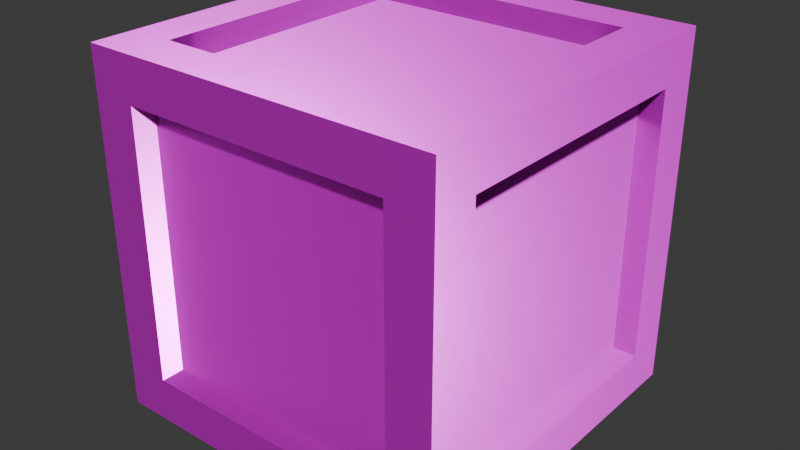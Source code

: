 # Source: Box.blend  (saved by Blender 4.1.24; exported with 4.5.12 LTS)
import bpy
from mathutils import Matrix  # noqa: F401  (used for matrix-valued properties, if any)

bpy.ops.wm.read_factory_settings(use_empty=True)
scene = bpy.context.scene
scene.name = 'Scene'

# ---- collections
col_collection = bpy.data.collections.new('Collection'); scene.collection.children.link(col_collection)

# ---- images (referenced by path relative to the original .blend; pixels are not part of the script)
import os
ASSET_DIR = os.environ.get("B2B_ASSET_DIR", "")  # directory of the original .blend (textures are referenced by path, not embedded)
HERE = os.path.dirname(os.path.abspath(__file__))  # packed textures are extracted next to this script under _unpacked/

def load_image(name, relpath, width, height, colorspace="sRGB"):
    """Load a texture the original file referenced (path relative to the .blend, or extracted next to this script)."""
    p = next((c for c in (os.path.join(HERE, relpath), os.path.join(ASSET_DIR, relpath)) if relpath and os.path.exists(c)), "")
    if p:
        img = bpy.data.images.load(p, check_existing=True)
        img.name = name
    else:  # same state as the original file: an image datablock whose file is absent (Cycles renders it pink)
        img = bpy.data.images.new(name, width, height)
        img.source = "FILE"
        img.filepath = "//" + (relpath or name)
    img.colorspace_settings.name = colorspace
    return img
img_box_frame_height_png = load_image('Box_Frame_Height.png', 'Textures/Box_Frame_Height.png', 1024, 1024, 'Non-Color')
img_box_frame_basecolor_png = load_image('Box_Frame_BaseColor.png', 'Textures/Box_Frame_BaseColor.png', 1024, 1024, 'sRGB')
img_box_frame_metallic_png = load_image('Box_Frame_Metallic.png', 'Textures/Box_Frame_Metallic.png', 1024, 1024, 'Non-Color')
img_box_frame_roughness_png = load_image('Box_Frame_Roughness.png', 'Textures/Box_Frame_Roughness.png', 1024, 1024, 'Non-Color')
img_box_frame_normal_png = load_image('Box_Frame_Normal.png', 'Textures/Box_Frame_Normal.png', 1024, 1024, 'Non-Color')
img_box_wood_height_png = load_image('Box_Wood_Height.png', 'Textures/Box_Wood_Height.png', 1024, 1024, 'Non-Color')
img_box_wood_basecolor_png = load_image('Box_Wood_BaseColor.png', 'Textures/Box_Wood_BaseColor.png', 1024, 1024, 'sRGB')
img_box_wood_metallic_png = load_image('Box_Wood_Metallic.png', 'Textures/Box_Wood_Metallic.png', 1024, 1024, 'Non-Color')
img_box_wood_roughness_png = load_image('Box_Wood_Roughness.png', 'Textures/Box_Wood_Roughness.png', 1024, 1024, 'Non-Color')
img_box_wood_normal_png = load_image('Box_Wood_Normal.png', 'Textures/Box_Wood_Normal.png', 1024, 1024, 'Non-Color')

# ---- materials (node trees are filled in below, after node groups)
mat_frame = bpy.data.materials.new('Frame')
mat_frame.use_transparent_shadow = False
mat_wood = bpy.data.materials.new('Wood')
mat_wood.use_transparent_shadow = False

# ---- material node trees
mat_frame.use_nodes = True; mat_frame.node_tree.nodes.clear()
_N = mat_frame.node_tree.nodes; _L = mat_frame.node_tree.links
n0 = _N.new('ShaderNodeBsdfPrincipled'); n0.name = 'Principled BSDF'; n0.location = (25, 200)
n1 = _N.new('ShaderNodeOutputMaterial'); n1.name = 'Material Output'; n1.location = (315, 200)
n2 = _N.new('ShaderNodeTexImage'); n2.name = 'Image Texture'; n2.location = (88, -880)
n2.label = 'Displacement'
n2.image = img_box_frame_height_png
n3 = _N.new('ShaderNodeDisplacement'); n3.name = 'Displacement'; n3.location = (125, -500)
n3.inputs[2].default_value = 1.0
n4 = _N.new('ShaderNodeTexImage'); n4.name = 'Image Texture.001'; n4.location = (88, -40)
n4.label = 'Base Color'
n4.image = img_box_frame_basecolor_png
n5 = _N.new('ShaderNodeTexImage'); n5.name = 'Image Texture.002'; n5.location = (88, -320)
n5.label = 'Metallic'
n5.image = img_box_frame_metallic_png
n6 = _N.new('ShaderNodeTexImage'); n6.name = 'Image Texture.003'; n6.location = (88, -600)
n6.label = 'Roughness'
n6.image = img_box_frame_roughness_png
n7 = _N.new('ShaderNodeTexImage'); n7.name = 'Image Texture.004'; n7.location = (88, -1160)
n7.label = 'Normal'
n7.image = img_box_frame_normal_png
n8 = _N.new('ShaderNodeNormalMap'); n8.name = 'Normal Map'; n8.location = (-225, -720)
n9 = _N.new('ShaderNodeMapping'); n9.name = 'Mapping'; n9.location = (230, -40)
n10 = _N.new('NodeReroute'); n10.name = 'Reroute'; n10.location = (38, -693)
n10.width = 16
n10.socket_idname = 'NodeSocketVector'
n11 = _N.new('ShaderNodeTexCoord'); n11.name = 'Texture Coordinate'; n11.location = (30, -40)
n12 = _N.new('NodeFrame'); n12.name = 'Frame'; n12.location = (-1255, 240)
n12.label = 'Mapping'
n12.width = 400
n13 = _N.new('NodeFrame'); n13.name = 'Frame.001'; n13.location = (-613, 440)
n13.label = 'Textures'
n13.width = 358
n2.parent = n13
n4.parent = n13
n5.parent = n13
n6.parent = n13
n7.parent = n13
n9.parent = n12
n10.parent = n13
n11.parent = n12
_L.new(n0.outputs[0], n1.inputs[0])
_L.new(n2.outputs[0], n3.inputs[0])
_L.new(n3.outputs[0], n1.inputs[2])
_L.new(n4.outputs[0], n0.inputs[0])
_L.new(n5.outputs[0], n0.inputs[1])
_L.new(n6.outputs[0], n0.inputs[2])
_L.new(n7.outputs[0], n8.inputs[1])
_L.new(n8.outputs[0], n0.inputs[5])
_L.new(n10.outputs[0], n4.inputs[0])
_L.new(n10.outputs[0], n5.inputs[0])
_L.new(n10.outputs[0], n6.inputs[0])
_L.new(n10.outputs[0], n2.inputs[0])
_L.new(n10.outputs[0], n7.inputs[0])
_L.new(n9.outputs[0], n10.inputs[0])
_L.new(n11.outputs[2], n9.inputs[0])
n1.is_active_output = True
mat_wood.use_nodes = True; mat_wood.node_tree.nodes.clear()
_N = mat_wood.node_tree.nodes; _L = mat_wood.node_tree.links
n0 = _N.new('ShaderNodeBsdfPrincipled'); n0.name = 'Principled BSDF'; n0.location = (24, 204)
n1 = _N.new('ShaderNodeOutputMaterial'); n1.name = 'Material Output'; n1.location = (314, 204)
n2 = _N.new('ShaderNodeTexImage'); n2.name = 'Image Texture'; n2.location = (88, -880)
n2.label = 'Displacement'
n2.image = img_box_wood_height_png
n3 = _N.new('ShaderNodeDisplacement'); n3.name = 'Displacement'; n3.location = (124, -496)
n3.inputs[2].default_value = 1.0
n4 = _N.new('ShaderNodeTexImage'); n4.name = 'Image Texture.001'; n4.location = (88, -40)
n4.label = 'Base Color'
n4.image = img_box_wood_basecolor_png
n5 = _N.new('ShaderNodeTexImage'); n5.name = 'Image Texture.002'; n5.location = (88, -320)
n5.label = 'Metallic'
n5.image = img_box_wood_metallic_png
n6 = _N.new('ShaderNodeTexImage'); n6.name = 'Image Texture.003'; n6.location = (88, -600)
n6.label = 'Roughness'
n6.image = img_box_wood_roughness_png
n7 = _N.new('ShaderNodeTexImage'); n7.name = 'Image Texture.004'; n7.location = (88, -1160)
n7.label = 'Normal'
n7.image = img_box_wood_normal_png
n8 = _N.new('ShaderNodeNormalMap'); n8.name = 'Normal Map'; n8.location = (-226, -716)
n9 = _N.new('ShaderNodeMapping'); n9.name = 'Mapping'; n9.location = (230, -40)
n10 = _N.new('NodeReroute'); n10.name = 'Reroute'; n10.location = (38, -694)
n10.width = 16
n10.socket_idname = 'NodeSocketVector'
n11 = _N.new('ShaderNodeTexCoord'); n11.name = 'Texture Coordinate'; n11.location = (30, -40)
n12 = _N.new('NodeFrame'); n12.name = 'Frame'; n12.location = (-1256, 244)
n12.label = 'Mapping'
n12.width = 400
n13 = _N.new('NodeFrame'); n13.name = 'Frame.001'; n13.location = (-614, 444)
n13.label = 'Textures'
n13.width = 358
n2.parent = n13
n4.parent = n13
n5.parent = n13
n6.parent = n13
n7.parent = n13
n9.parent = n12
n10.parent = n13
n11.parent = n12
_L.new(n0.outputs[0], n1.inputs[0])
_L.new(n2.outputs[0], n3.inputs[0])
_L.new(n3.outputs[0], n1.inputs[2])
_L.new(n4.outputs[0], n0.inputs[0])
_L.new(n5.outputs[0], n0.inputs[1])
_L.new(n6.outputs[0], n0.inputs[2])
_L.new(n7.outputs[0], n8.inputs[1])
_L.new(n8.outputs[0], n0.inputs[5])
_L.new(n10.outputs[0], n4.inputs[0])
_L.new(n10.outputs[0], n5.inputs[0])
_L.new(n10.outputs[0], n6.inputs[0])
_L.new(n10.outputs[0], n2.inputs[0])
_L.new(n10.outputs[0], n7.inputs[0])
_L.new(n9.outputs[0], n10.inputs[0])
_L.new(n11.outputs[2], n9.inputs[0])
n1.is_active_output = True

# ---- world
world_world = bpy.data.worlds.new('World'); scene.world = world_world
world_world.use_nodes = True; world_world.node_tree.nodes.clear()
_N = world_world.node_tree.nodes; _L = world_world.node_tree.links
n0 = _N.new('ShaderNodeOutputWorld'); n0.name = 'World Output'; n0.location = (300, 300)
n1 = _N.new('ShaderNodeBackground'); n1.name = 'Background'; n1.location = (10, 300)
n1.inputs[0].default_value = (0.05088, 0.05088, 0.05088, 1.0)
_L.new(n1.outputs[0], n0.inputs[0])
n0.is_active_output = True
world_world.color = (0.05088, 0.05088, 0.05088)
world_world.use_sun_shadow = False
world_world.sun_shadow_jitter_overblur = 0.0

# ---- meshes
me_cube_001 = bpy.data.meshes.new('Cube.001')
me_cube_001.from_pydata([(-1.0, -1.0, -1.0), (-1.0, -1.0, 1.0), (-1.0, 1.0, -1.0), (-1.0, 1.0, 1.0), (1.0, -1.0, -1.0), (1.0, -1.0, 1.0), (1.0, 1.0, -1.0), (1.0, 1.0, 1.0), (-1.0, -0.7513, -0.7513), (-1.0, -0.7513, 0.7513), (-1.0, 0.7513, 0.7513), (-1.0, 0.7513, -0.7513), (-0.7513, 1.0, -0.7513), (-0.7513, 1.0, 0.7513), (0.7513, 1.0, 0.7513), (0.7513, 1.0, -0.7513), (1.0, 0.7513, -0.7513), (1.0, 0.7513, 0.7513), (1.0, -0.7513, 0.7513), (1.0, -0.7513, -0.7513), (0.7513, -1.0, -0.7513), (0.7513, -1.0, 0.7513), (-0.7513, -1.0, 0.7513), (-0.7513, -1.0, -0.7513), (-0.7513, 0.7513, -1.0), (0.7513, 0.7513, -1.0), (0.7513, -0.7513, -1.0), (-0.7513, -0.7513, -1.0), (0.7513, 0.7513, 1.0), (-0.7513, 0.7513, 1.0), (-0.7513, -0.7513, 1.0), (0.7513, -0.7513, 1.0), (-0.8696, -0.7513, -0.7513), (-0.8696, -0.7513, 0.7513), (-0.8696, 0.7513, -0.7513), (-0.8696, 0.7513, 0.7513), (-0.7513, 0.8696, 0.7513), (-0.7513, 0.8696, -0.7513), (0.7513, 0.8696, -0.7513), (0.7513, 0.8696, 0.7513), (0.8696, 0.7513, 0.7513), (0.8696, 0.7513, -0.7513), (0.8696, -0.7513, -0.7513), (0.8696, -0.7513, 0.7513), (0.7513, -0.8696, 0.7513), (0.7513, -0.8696, -0.7513), (-0.7513, -0.8696, -0.7513), (-0.7513, -0.8696, 0.7513), (0.7513, 0.7513, -0.8696), (-0.7513, 0.7513, -0.8696), (-0.7513, -0.7513, -0.8696), (0.7513, -0.7513, -0.8696), (-0.7513, 0.7513, 0.8696), (0.7513, 0.7513, 0.8696), (0.7513, -0.7513, 0.8696), (-0.7513, -0.7513, 0.8696)], [], [(29, 30, 55, 52), (22, 23, 46, 47), (25, 26, 51, 48), (18, 19, 42, 43), (31, 28, 53, 54), (21, 22, 47, 44), (0, 1, 9, 8), (1, 3, 10, 9), (3, 2, 11, 10), (2, 0, 8, 11), (2, 3, 13, 12), (3, 7, 14, 13), (7, 6, 15, 14), (6, 2, 12, 15), (6, 7, 17, 16), (7, 5, 18, 17), (5, 4, 19, 18), (4, 6, 16, 19), (4, 5, 21, 20), (5, 1, 22, 21), (1, 0, 23, 22), (0, 4, 20, 23), (2, 6, 25, 24), (6, 4, 26, 25), (4, 0, 27, 26), (0, 2, 24, 27), (7, 3, 29, 28), (3, 1, 30, 29), (1, 5, 31, 30), (5, 7, 28, 31), (32, 33, 35, 34), (37, 36, 39, 38), (41, 40, 43, 42), (45, 44, 47, 46), (49, 48, 51, 50), (53, 52, 55, 54), (26, 27, 50, 51), (30, 31, 54, 55), (8, 9, 33, 32), (12, 13, 36, 37), (11, 8, 32, 34), (16, 17, 40, 41), (15, 12, 37, 38), (20, 21, 44, 45), (9, 10, 35, 33), (19, 16, 41, 42), (24, 25, 48, 49), (13, 14, 39, 36), (23, 20, 45, 46), (28, 29, 52, 53), (10, 11, 34, 35), (17, 18, 43, 40), (27, 24, 49, 50), (14, 15, 38, 39)])
me_cube_001.polygons.foreach_set('material_index', [0, 0, 0, 0, 0, 0, 0, 0, 0, 0, 0, 0, 0, 0, 0, 0, 0, 0, 0, 0, 0, 0, 0, 0, 0, 0, 0, 0, 0, 0, 1, 1, 1, 1, 1, 1, 0, 0, 0, 0, 0, 0, 0, 0, 0, 0, 0, 0, 0, 0, 0, 0, 0, 0])
_uv = me_cube_001.uv_layers.new(name='UVMap')
_uv.uv.foreach_set('vector', [0.5372, 1.0, 0.5372, 0.7855, 0.5558, 0.7855, 0.5558, 1.0, 0.8751, -7.218e-11, 0.8751, 0.2145, 0.8565, 0.2145, 0.8565, -1.699e-09, 0.5745, 0.7855, 0.5745, 1.0, 0.5558, 1.0, 0.5558, 0.7855, 0.8937, 1.555e-09, 0.8937, 0.2145, 0.8751, 0.2145, 0.8751, -7.218e-11, 0.5745, 1.0, 0.5745, 0.7855, 0.5931, 0.7855, 0.5931, 1.0, 0.5931, 1.0, 0.5931, 0.7855, 0.6117, 0.7855, 0.6117, 1.0, 9.075e-09, 0.2855, 3.403e-08, 2.975e-15, 0.0355, 0.0355, 0.0355, 0.25, 3.403e-08, 2.975e-15, 0.2855, 2.496e-08, 0.25, 0.0355, 0.0355, 0.0355, 0.2855, 2.496e-08, 0.2855, 0.2855, 0.25, 0.25, 0.25, 0.0355, 0.2855, 0.2855, 9.075e-09, 0.2855, 0.0355, 0.25, 0.25, 0.25, 1.133e-09, 0.571, 2.609e-08, 0.2855, 0.0355, 0.321, 0.0355, 0.5355, 2.609e-08, 0.2855, 0.2855, 0.2855, 0.25, 0.321, 0.0355, 0.321, 0.2855, 0.2855, 0.2855, 0.571, 0.25, 0.5355, 0.25, 0.321, 0.2855, 0.571, 1.133e-09, 0.571, 0.0355, 0.5355, 0.25, 0.5355, 0.2855, 0.2855, 0.2855, 7.942e-09, 0.321, 0.0355, 0.321, 0.25, 0.2855, 7.942e-09, 0.571, 3.29e-08, 0.5355, 0.0355, 0.321, 0.0355, 0.571, 3.29e-08, 0.571, 0.2855, 0.5355, 0.25, 0.5355, 0.0355, 0.571, 0.2855, 0.2855, 0.2855, 0.321, 0.25, 0.5355, 0.25, 0.2855, 0.571, 0.2855, 0.2855, 0.321, 0.321, 0.321, 0.5355, 0.2855, 0.2855, 0.571, 0.2855, 0.5355, 0.321, 0.321, 0.321, 0.571, 0.2855, 0.571, 0.571, 0.5355, 0.5355, 0.5355, 0.321, 0.571, 0.571, 0.2855, 0.571, 0.321, 0.5355, 0.5355, 0.5355, 0.2855, 0.8565, 1.021e-08, 0.8565, 0.0355, 0.821, 0.25, 0.821, 1.021e-08, 0.8565, 3.517e-08, 0.571, 0.0355, 0.6065, 0.0355, 0.821, 3.517e-08, 0.571, 0.2855, 0.571, 0.25, 0.6065, 0.0355, 0.6065, 0.2855, 0.571, 0.2855, 0.8565, 0.25, 0.821, 0.25, 0.6065, 0.8565, 0.2855, 0.571, 0.2855, 0.6065, 0.25, 0.821, 0.25, 0.571, 0.2855, 0.571, 7.376e-09, 0.6065, 0.0355, 0.6065, 0.25, 0.571, 7.376e-09, 0.8565, 3.233e-08, 0.821, 0.0355, 0.6065, 0.0355, 0.8565, 3.233e-08, 0.8565, 0.2855, 0.821, 0.25, 0.821, 0.0355, 0.571, 0.5, 0.571, 0.2855, 0.7855, 0.2855, 0.7855, 0.5, 0.2855, 0.7855, 0.2855, 0.571, 0.5, 0.571, 0.5, 0.7855, 0.5, 0.7855, 0.5, 0.571, 0.7145, 0.571, 0.7145, 0.7855, 0.7145, 0.7855, 0.7145, 0.571, 0.929, 0.571, 0.929, 0.7855, 1.0, 0.5, 0.7855, 0.5, 0.7855, 0.2855, 1.0, 0.2855, 0.5, 1.0, 0.2855, 1.0, 0.2855, 0.7855, 0.5, 0.7855, 0.6303, 0.7855, 0.6303, 1.0, 0.6117, 1.0, 0.6117, 0.7855, 0.6303, 1.0, 0.6303, 0.7855, 0.6489, 0.7855, 0.6489, 1.0, 0.8937, 0.2145, 0.8937, -6.953e-09, 0.9123, -5.326e-09, 0.9123, 0.2145, 0.9123, 0.2145, 0.9123, -5.326e-09, 0.9309, -3.699e-09, 0.9309, 0.2145, 0.929, 0.7855, 0.929, 0.571, 0.9476, 0.571, 0.9476, 0.7855, 0.9309, 0.2145, 0.9309, -3.699e-09, 0.9496, -2.072e-09, 0.9496, 0.2145, 0.6675, 0.7855, 0.6675, 1.0, 0.6489, 1.0, 0.6489, 0.7855, 0.9476, 0.7855, 0.9476, 0.571, 0.9662, 0.571, 0.9662, 0.7855, 0.9682, 8.064e-09, 0.9682, 0.2145, 0.9496, 0.2145, 0.9496, 6.437e-09, 0.9848, 0.571, 0.9848, 0.7855, 0.9662, 0.7855, 0.9662, 0.571, 0.6861, 0.7855, 0.6861, 1.0, 0.6675, 1.0, 0.6675, 0.7855, 0.7047, 0.7855, 0.7047, 1.0, 0.6861, 1.0, 0.6861, 0.7855, 0.7047, 1.0, 0.7047, 0.7855, 0.7234, 0.7855, 0.7234, 1.0, 0.7234, 1.0, 0.7234, 0.7855, 0.742, 0.7855, 0.742, 1.0, 0.9868, 1.183e-09, 0.9868, 0.2145, 0.9682, 0.2145, 0.9682, -4.444e-10, 0.5, 1.0, 0.5, 0.7855, 0.5186, 0.7855, 0.5186, 1.0, 0.7606, 0.7855, 0.7606, 1.0, 0.742, 1.0, 0.742, 0.7855, 0.5372, 0.7855, 0.5372, 1.0, 0.5186, 1.0, 0.5186, 0.7855])
me_cube_001.materials.append(mat_frame)
me_cube_001.materials.append(mat_wood)
me_cube_001.update()

# ---- objects
ob_cube = bpy.data.objects.new('Cube', me_cube_001)

# ---- transforms, parenting, visibility, modifiers, constraints
ob_cube.location = (0.0, 0.0, 0.0)

# ---- collection membership
col_collection.objects.link(ob_cube)

# ---- scene / render settings (as saved in the file)
scene.frame_start = 1; scene.frame_end = 250; scene.frame_set(1)
scene.render.engine = 'BLENDER_EEVEE_NEXT'
scene.cycles.sampling_pattern = 'TABULATED_SOBOL'
scene.eevee.ray_tracing_options.trace_max_roughness = 0.0
bpy.context.view_layer.update()

# ---- added for rendering (the .blend has no active camera and no usable light): camera, sun
cam_auto = bpy.data.cameras.new('AutoCamera')
cam_auto.lens = 50.0
cam_auto.sensor_width = 36.0
cam_auto.clip_end = 1000.0
ob_auto_camera = bpy.data.objects.new('AutoCamera', cam_auto)
scene.collection.objects.link(ob_auto_camera)
ob_auto_camera.location = (3.20507, -3.84609, 2.56406)
ob_auto_camera.rotation_euler = (1.09748, -7.21219e-08, 0.694738)
scene.camera = ob_auto_camera
light_auto_sun = bpy.data.lights.new('AutoSun', 'SUN')
light_auto_sun.energy = 3.0
light_auto_sun.angle = 0.0523599
ob_auto_sun = bpy.data.objects.new('AutoSun', light_auto_sun)
scene.collection.objects.link(ob_auto_sun)
ob_auto_sun.rotation_euler = (0.872665, 0.174533, 0.523599)
bpy.context.view_layer.update()
